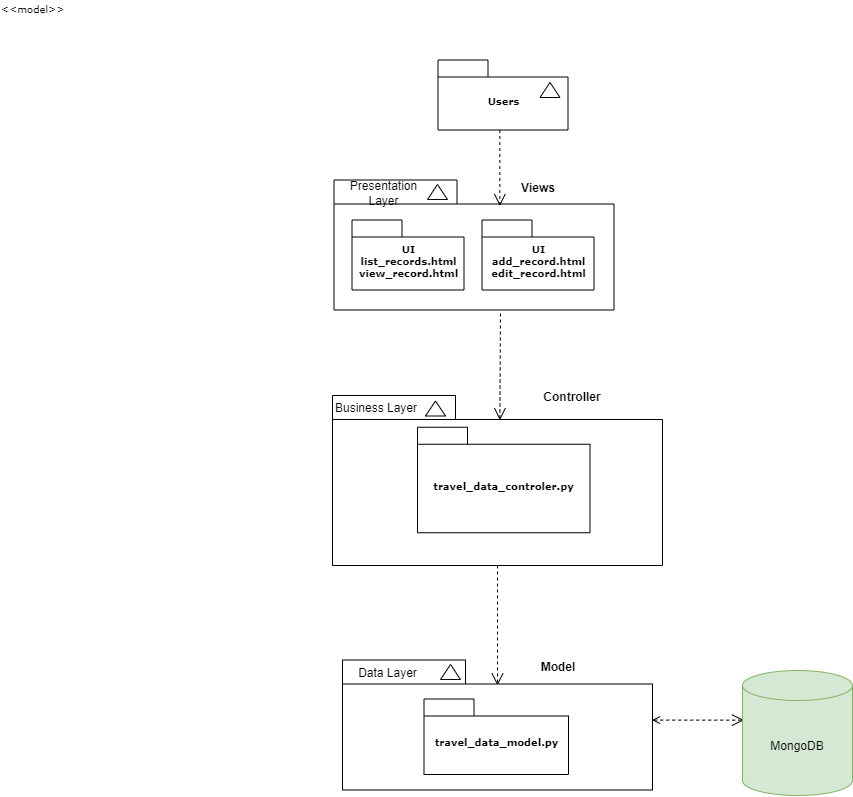

The diagram above was exported from draw.io. Its source (the exported page's mxGraphModel, read from the mxfile embedded in the PNG):
<mxGraphModel dx="1909" dy="1029" grid="1" gridSize="10" guides="1" tooltips="1" connect="1" arrows="1" fold="1" page="1" pageScale="1" pageWidth="827" pageHeight="1169" background="none" math="0" shadow="0">
  <root>
    <mxCell id="0" />
    <mxCell id="1" parent="0" />
    <mxCell id="6e0c8c40b5770093-6" value="" style="group" parent="1" vertex="1" connectable="0">
      <mxGeometry x="465.5" y="174.5" width="130" height="70" as="geometry" />
    </mxCell>
    <mxCell id="6e0c8c40b5770093-4" value="Users" style="shape=folder;fontStyle=1;spacingTop=10;tabWidth=50;tabHeight=17;tabPosition=left;html=1;rounded=0;shadow=0;comic=0;labelBackgroundColor=none;strokeWidth=1;fontFamily=Verdana;fontSize=10;align=center;" parent="6e0c8c40b5770093-6" vertex="1">
      <mxGeometry x="300" width="130" height="70" as="geometry" />
    </mxCell>
    <mxCell id="6e0c8c40b5770093-18" value="" style="group;fontStyle=1" parent="1" vertex="1" connectable="0">
      <mxGeometry x="661.5" y="294.5" width="280" height="130" as="geometry" />
    </mxCell>
    <mxCell id="6e0c8c40b5770093-11" value="" style="shape=folder;fontStyle=1;spacingTop=10;tabWidth=123;tabHeight=24;tabPosition=left;html=1;rounded=0;shadow=0;comic=0;labelBackgroundColor=none;strokeWidth=1;fontFamily=Verdana;fontSize=10;align=center;" parent="6e0c8c40b5770093-18" vertex="1">
      <mxGeometry width="280" height="130" as="geometry" />
    </mxCell>
    <mxCell id="6e0c8c40b5770093-13" value="" style="triangle;whiteSpace=wrap;html=1;rounded=0;shadow=0;comic=0;labelBackgroundColor=none;strokeWidth=1;fontFamily=Verdana;fontSize=10;align=center;rotation=-90;" parent="6e0c8c40b5770093-18" vertex="1">
      <mxGeometry x="96" y="2" width="15" height="20" as="geometry" />
    </mxCell>
    <mxCell id="6e0c8c40b5770093-15" value="UI&lt;br&gt;list_records.html&lt;br&gt;view_record.html" style="shape=folder;fontStyle=1;spacingTop=10;tabWidth=50;tabHeight=17;tabPosition=left;html=1;rounded=0;shadow=0;comic=0;labelBackgroundColor=none;strokeWidth=1;fontFamily=Verdana;fontSize=10;align=center;" parent="6e0c8c40b5770093-18" vertex="1">
      <mxGeometry x="18" y="40" width="112" height="70" as="geometry" />
    </mxCell>
    <mxCell id="6e0c8c40b5770093-17" value="UI&lt;br&gt;add_record.html&lt;br&gt;edit_record.html" style="shape=folder;fontStyle=1;spacingTop=10;tabWidth=50;tabHeight=17;tabPosition=left;html=1;rounded=0;shadow=0;comic=0;labelBackgroundColor=none;strokeWidth=1;fontFamily=Verdana;fontSize=10;align=center;" parent="6e0c8c40b5770093-18" vertex="1">
      <mxGeometry x="148" y="40" width="112" height="70" as="geometry" />
    </mxCell>
    <mxCell id="dFtMqGn4cPTJ-GmfeS_7-1" value="&lt;b&gt;Views&lt;/b&gt;" style="text;html=1;strokeColor=none;fillColor=none;align=center;verticalAlign=middle;whiteSpace=wrap;rounded=0;" parent="6e0c8c40b5770093-18" vertex="1">
      <mxGeometry x="174.5" y="-6.5" width="60" height="30" as="geometry" />
    </mxCell>
    <mxCell id="dFtMqGn4cPTJ-GmfeS_7-3" value="&lt;span style=&quot;font-weight: normal;&quot;&gt;Presentation Layer&lt;/span&gt;" style="text;html=1;strokeColor=none;fillColor=none;align=center;verticalAlign=middle;whiteSpace=wrap;rounded=0;fontStyle=1" parent="6e0c8c40b5770093-18" vertex="1">
      <mxGeometry x="11" y="10" width="79" height="7" as="geometry" />
    </mxCell>
    <mxCell id="6e0c8c40b5770093-67" style="edgeStyle=none;rounded=0;html=1;dashed=1;labelBackgroundColor=none;startFill=0;endArrow=open;endFill=0;endSize=10;fontFamily=Verdana;fontSize=10;" parent="1" source="6e0c8c40b5770093-33" edge="1">
      <mxGeometry relative="1" as="geometry">
        <mxPoint x="825" y="800" as="targetPoint" />
      </mxGeometry>
    </mxCell>
    <mxCell id="6e0c8c40b5770093-71" style="edgeStyle=elbowEdgeStyle;rounded=0;html=1;dashed=1;labelBackgroundColor=none;startFill=0;endArrow=open;endFill=0;endSize=10;fontFamily=Verdana;fontSize=10;elbow=vertical;entryX=0.013;entryY=0.395;entryDx=0;entryDy=0;entryPerimeter=0;startArrow=open;" parent="1" edge="1" target="j9TywrBj4VByXLCQzOr9-2">
      <mxGeometry relative="1" as="geometry">
        <mxPoint x="1035" y="834.8571428571429" as="targetPoint" />
        <mxPoint x="979.5" y="834.5925925925925" as="sourcePoint" />
      </mxGeometry>
    </mxCell>
    <mxCell id="6e0c8c40b5770093-33" value="" style="shape=folder;fontStyle=1;spacingTop=10;tabWidth=123;tabHeight=24;tabPosition=left;html=1;rounded=0;shadow=0;comic=0;labelBackgroundColor=none;strokeColor=#000000;strokeWidth=1;fillColor=#ffffff;fontFamily=Verdana;fontSize=10;fontColor=#000000;align=center;" parent="1" vertex="1">
      <mxGeometry x="660" y="510" width="330" height="170" as="geometry" />
    </mxCell>
    <mxCell id="6e0c8c40b5770093-42" value="travel_data_controler.py" style="shape=folder;fontStyle=1;spacingTop=10;tabWidth=50;tabHeight=17;tabPosition=left;html=1;rounded=0;shadow=0;comic=0;labelBackgroundColor=none;strokeColor=#000000;strokeWidth=1;fillColor=#ffffff;fontFamily=Verdana;fontSize=10;fontColor=#000000;align=center;" parent="1" vertex="1">
      <mxGeometry x="745" y="541.75" width="172.5" height="105.5" as="geometry" />
    </mxCell>
    <mxCell id="6e0c8c40b5770093-47" value="" style="shape=folder;fontStyle=1;spacingTop=10;tabWidth=123;tabHeight=24;tabPosition=left;html=1;rounded=0;shadow=0;comic=0;labelBackgroundColor=none;strokeWidth=1;fontFamily=Verdana;fontSize=10;align=center;" parent="1" vertex="1">
      <mxGeometry x="670" y="774.5" width="310" height="130" as="geometry" />
    </mxCell>
    <mxCell id="6e0c8c40b5770093-48" value="" style="triangle;whiteSpace=wrap;html=1;rounded=0;shadow=0;comic=0;labelBackgroundColor=none;strokeWidth=1;fontFamily=Verdana;fontSize=10;align=center;rotation=-90;" parent="1" vertex="1">
      <mxGeometry x="770.5" y="776.5" width="15" height="20" as="geometry" />
    </mxCell>
    <mxCell id="6e0c8c40b5770093-50" value="travel_data_model.py" style="shape=folder;fontStyle=1;spacingTop=10;tabWidth=50;tabHeight=17;tabPosition=left;html=1;rounded=0;shadow=0;comic=0;labelBackgroundColor=none;strokeWidth=1;fontFamily=Verdana;fontSize=10;align=center;" parent="1" vertex="1">
      <mxGeometry x="751.5" y="813.5" width="144.5" height="75.5" as="geometry" />
    </mxCell>
    <mxCell id="6e0c8c40b5770093-51" value="" style="triangle;whiteSpace=wrap;html=1;rounded=0;shadow=0;comic=0;labelBackgroundColor=none;strokeColor=#000000;strokeWidth=1;fillColor=#ffffff;fontFamily=Verdana;fontSize=10;fontColor=#000000;align=center;rotation=-90;" parent="1" vertex="1">
      <mxGeometry x="755.5" y="513" width="15" height="20" as="geometry" />
    </mxCell>
    <mxCell id="6e0c8c40b5770093-58" style="rounded=0;html=1;dashed=1;labelBackgroundColor=none;startFill=0;endArrow=open;endFill=0;endSize=10;fontFamily=Verdana;fontSize=10;entryX=0.592;entryY=0.2;entryPerimeter=0;edgeStyle=elbowEdgeStyle;" parent="1" source="6e0c8c40b5770093-4" target="6e0c8c40b5770093-11" edge="1">
      <mxGeometry relative="1" as="geometry" />
    </mxCell>
    <mxCell id="6e0c8c40b5770093-73" value="&amp;lt;&amp;lt;model&amp;gt;&amp;gt;" style="text;html=1;align=left;verticalAlign=top;spacingTop=-4;fontSize=10;fontFamily=Verdana" parent="1" vertex="1">
      <mxGeometry x="327.5" y="114.5" width="130" height="20" as="geometry" />
    </mxCell>
    <mxCell id="dFtMqGn4cPTJ-GmfeS_7-4" value="&lt;span style=&quot;font-weight: normal;&quot;&gt;Business Layer&lt;/span&gt;" style="text;html=1;strokeColor=none;fillColor=none;align=center;verticalAlign=middle;whiteSpace=wrap;rounded=0;fontStyle=1" parent="1" vertex="1">
      <mxGeometry x="654" y="519.5" width="100" height="7" as="geometry" />
    </mxCell>
    <mxCell id="dFtMqGn4cPTJ-GmfeS_7-6" style="rounded=0;html=1;dashed=1;labelBackgroundColor=none;startFill=0;endArrow=open;endFill=0;endSize=10;fontFamily=Verdana;fontSize=10;edgeStyle=elbowEdgeStyle;entryX=0.508;entryY=0.145;entryDx=0;entryDy=0;entryPerimeter=0;" parent="1" edge="1" target="6e0c8c40b5770093-33">
      <mxGeometry relative="1" as="geometry">
        <mxPoint x="828" y="428" as="sourcePoint" />
        <mxPoint x="828" y="504" as="targetPoint" />
      </mxGeometry>
    </mxCell>
    <mxCell id="dFtMqGn4cPTJ-GmfeS_7-8" value="&lt;span style=&quot;font-weight: normal;&quot;&gt;Data Layer&lt;/span&gt;" style="text;html=1;strokeColor=none;fillColor=none;align=center;verticalAlign=middle;whiteSpace=wrap;rounded=0;fontStyle=1" parent="1" vertex="1">
      <mxGeometry x="676" y="785" width="79" height="7" as="geometry" />
    </mxCell>
    <mxCell id="6e0c8c40b5770093-5" value="" style="triangle;whiteSpace=wrap;html=1;rounded=0;shadow=0;comic=0;labelBackgroundColor=none;strokeWidth=1;fontFamily=Verdana;fontSize=10;align=center;rotation=-90;" parent="1" vertex="1">
      <mxGeometry x="870" y="194.5" width="15" height="20" as="geometry" />
    </mxCell>
    <mxCell id="dFtMqGn4cPTJ-GmfeS_7-9" value="&lt;b&gt;Controller&lt;/b&gt;" style="text;html=1;strokeColor=none;fillColor=none;align=center;verticalAlign=middle;whiteSpace=wrap;rounded=0;" parent="1" vertex="1">
      <mxGeometry x="870" y="496.5" width="60" height="30" as="geometry" />
    </mxCell>
    <mxCell id="dFtMqGn4cPTJ-GmfeS_7-10" value="&lt;b&gt;Model&lt;/b&gt;" style="text;html=1;strokeColor=none;fillColor=none;align=center;verticalAlign=middle;whiteSpace=wrap;rounded=0;" parent="1" vertex="1">
      <mxGeometry x="856" y="767" width="60" height="30" as="geometry" />
    </mxCell>
    <mxCell id="j9TywrBj4VByXLCQzOr9-2" value="MongoDB" style="shape=cylinder3;whiteSpace=wrap;html=1;boundedLbl=1;backgroundOutline=1;size=15;fillColor=#d5e8d4;strokeColor=#82b366;" vertex="1" parent="1">
      <mxGeometry x="1070" y="785" width="110" height="125" as="geometry" />
    </mxCell>
  </root>
</mxGraphModel>